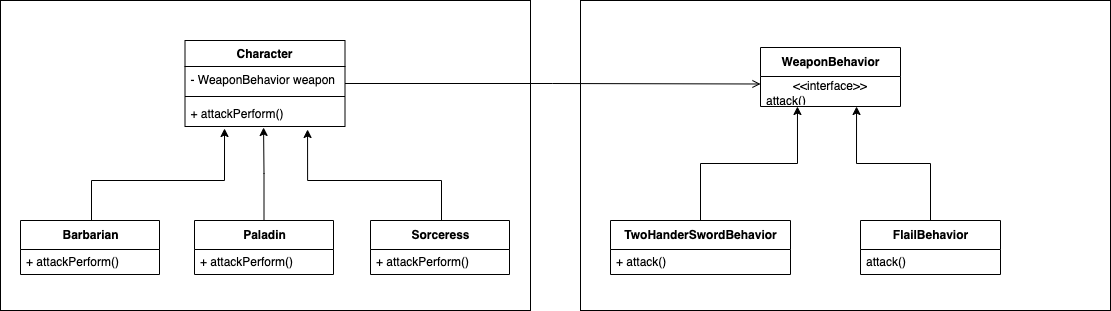

The diagram above was exported from draw.io. Its source (the exported page's mxGraphModel, read from the mxfile embedded in the PNG):
<mxGraphModel dx="2066" dy="1072" grid="1" gridSize="10" guides="1" tooltips="1" connect="1" arrows="1" fold="1" page="1" pageScale="1" pageWidth="827" pageHeight="1169" math="0" shadow="0">
  <root>
    <mxCell id="WIyWlLk6GJQsqaUBKTNV-0" />
    <mxCell id="WIyWlLk6GJQsqaUBKTNV-1" parent="WIyWlLk6GJQsqaUBKTNV-0" />
    <mxCell id="rI3tMAkUbgBCu4Hb6auW-28" value="" style="rounded=0;whiteSpace=wrap;html=1;" vertex="1" parent="WIyWlLk6GJQsqaUBKTNV-1">
      <mxGeometry x="780" y="90" width="530" height="310" as="geometry" />
    </mxCell>
    <mxCell id="rI3tMAkUbgBCu4Hb6auW-27" value="" style="rounded=0;whiteSpace=wrap;html=1;" vertex="1" parent="WIyWlLk6GJQsqaUBKTNV-1">
      <mxGeometry x="200" y="90" width="530" height="310" as="geometry" />
    </mxCell>
    <mxCell id="rI3tMAkUbgBCu4Hb6auW-0" value="WeaponBehavior" style="swimlane;fontStyle=1;align=center;verticalAlign=middle;childLayout=stackLayout;horizontal=1;startSize=29;horizontalStack=0;resizeParent=1;resizeParentMax=0;resizeLast=0;collapsible=0;marginBottom=0;html=1;" vertex="1" parent="WIyWlLk6GJQsqaUBKTNV-1">
      <mxGeometry x="960" y="137" width="140" height="59" as="geometry" />
    </mxCell>
    <mxCell id="rI3tMAkUbgBCu4Hb6auW-1" value="&amp;lt;&amp;lt;interface&amp;gt;&amp;gt;" style="text;html=1;strokeColor=none;fillColor=none;align=center;verticalAlign=middle;spacingLeft=4;spacingRight=4;overflow=hidden;rotatable=0;points=[[0,0.5],[1,0.5]];portConstraint=eastwest;" vertex="1" parent="rI3tMAkUbgBCu4Hb6auW-0">
      <mxGeometry y="29" width="140" height="15" as="geometry" />
    </mxCell>
    <mxCell id="rI3tMAkUbgBCu4Hb6auW-2" value="attack()" style="text;html=1;strokeColor=none;fillColor=none;align=left;verticalAlign=middle;spacingLeft=4;spacingRight=4;overflow=hidden;rotatable=0;points=[[0,0.5],[1,0.5]];portConstraint=eastwest;" vertex="1" parent="rI3tMAkUbgBCu4Hb6auW-0">
      <mxGeometry y="44" width="140" height="15" as="geometry" />
    </mxCell>
    <mxCell id="rI3tMAkUbgBCu4Hb6auW-9" style="edgeStyle=orthogonalEdgeStyle;rounded=0;orthogonalLoop=1;jettySize=auto;html=1;entryX=0.264;entryY=1;entryDx=0;entryDy=0;entryPerimeter=0;" edge="1" parent="WIyWlLk6GJQsqaUBKTNV-1" source="rI3tMAkUbgBCu4Hb6auW-3" target="rI3tMAkUbgBCu4Hb6auW-2">
      <mxGeometry relative="1" as="geometry" />
    </mxCell>
    <mxCell id="rI3tMAkUbgBCu4Hb6auW-3" value="TwoHanderSwordBehavior" style="swimlane;fontStyle=1;align=center;verticalAlign=middle;childLayout=stackLayout;horizontal=1;startSize=29;horizontalStack=0;resizeParent=1;resizeParentMax=0;resizeLast=0;collapsible=0;marginBottom=0;html=1;" vertex="1" parent="WIyWlLk6GJQsqaUBKTNV-1">
      <mxGeometry x="810" y="310" width="180" height="54" as="geometry" />
    </mxCell>
    <mxCell id="rI3tMAkUbgBCu4Hb6auW-5" value="+ attack()" style="text;html=1;strokeColor=none;fillColor=none;align=left;verticalAlign=middle;spacingLeft=4;spacingRight=4;overflow=hidden;rotatable=0;points=[[0,0.5],[1,0.5]];portConstraint=eastwest;" vertex="1" parent="rI3tMAkUbgBCu4Hb6auW-3">
      <mxGeometry y="29" width="180" height="25" as="geometry" />
    </mxCell>
    <mxCell id="rI3tMAkUbgBCu4Hb6auW-10" style="edgeStyle=orthogonalEdgeStyle;rounded=0;orthogonalLoop=1;jettySize=auto;html=1;entryX=0.686;entryY=1;entryDx=0;entryDy=0;entryPerimeter=0;" edge="1" parent="WIyWlLk6GJQsqaUBKTNV-1" source="rI3tMAkUbgBCu4Hb6auW-6" target="rI3tMAkUbgBCu4Hb6auW-2">
      <mxGeometry relative="1" as="geometry" />
    </mxCell>
    <mxCell id="rI3tMAkUbgBCu4Hb6auW-6" value="FlailBehavior" style="swimlane;fontStyle=1;align=center;verticalAlign=middle;childLayout=stackLayout;horizontal=1;startSize=29;horizontalStack=0;resizeParent=1;resizeParentMax=0;resizeLast=0;collapsible=0;marginBottom=0;html=1;" vertex="1" parent="WIyWlLk6GJQsqaUBKTNV-1">
      <mxGeometry x="1060" y="310" width="140" height="54" as="geometry" />
    </mxCell>
    <mxCell id="rI3tMAkUbgBCu4Hb6auW-8" value="attack()" style="text;html=1;strokeColor=none;fillColor=none;align=left;verticalAlign=middle;spacingLeft=4;spacingRight=4;overflow=hidden;rotatable=0;points=[[0,0.5],[1,0.5]];portConstraint=eastwest;" vertex="1" parent="rI3tMAkUbgBCu4Hb6auW-6">
      <mxGeometry y="29" width="140" height="25" as="geometry" />
    </mxCell>
    <mxCell id="rI3tMAkUbgBCu4Hb6auW-13" style="edgeStyle=orthogonalEdgeStyle;rounded=0;orthogonalLoop=1;jettySize=auto;html=1;entryX=0.247;entryY=1.077;entryDx=0;entryDy=0;entryPerimeter=0;" edge="1" parent="WIyWlLk6GJQsqaUBKTNV-1" source="rI3tMAkUbgBCu4Hb6auW-14" target="rI3tMAkUbgBCu4Hb6auW-25">
      <mxGeometry relative="1" as="geometry">
        <mxPoint x="425.94000000000005" y="214" as="targetPoint" />
        <Array as="points">
          <mxPoint x="291" y="270" />
          <mxPoint x="424" y="270" />
        </Array>
      </mxGeometry>
    </mxCell>
    <mxCell id="rI3tMAkUbgBCu4Hb6auW-14" value="Barbarian" style="swimlane;fontStyle=1;align=center;verticalAlign=middle;childLayout=stackLayout;horizontal=1;startSize=29;horizontalStack=0;resizeParent=1;resizeParentMax=0;resizeLast=0;collapsible=0;marginBottom=0;html=1;" vertex="1" parent="WIyWlLk6GJQsqaUBKTNV-1">
      <mxGeometry x="220" y="310" width="139" height="54" as="geometry" />
    </mxCell>
    <mxCell id="rI3tMAkUbgBCu4Hb6auW-15" value="+ attackPerform()" style="text;html=1;strokeColor=none;fillColor=none;align=left;verticalAlign=middle;spacingLeft=4;spacingRight=4;overflow=hidden;rotatable=0;points=[[0,0.5],[1,0.5]];portConstraint=eastwest;" vertex="1" parent="rI3tMAkUbgBCu4Hb6auW-14">
      <mxGeometry y="29" width="139" height="25" as="geometry" />
    </mxCell>
    <mxCell id="rI3tMAkUbgBCu4Hb6auW-26" style="edgeStyle=orthogonalEdgeStyle;rounded=0;orthogonalLoop=1;jettySize=auto;html=1;entryX=0.491;entryY=1.038;entryDx=0;entryDy=0;entryPerimeter=0;" edge="1" parent="WIyWlLk6GJQsqaUBKTNV-1" source="rI3tMAkUbgBCu4Hb6auW-17" target="rI3tMAkUbgBCu4Hb6auW-25">
      <mxGeometry relative="1" as="geometry" />
    </mxCell>
    <mxCell id="rI3tMAkUbgBCu4Hb6auW-17" value="Paladin" style="swimlane;fontStyle=1;align=center;verticalAlign=middle;childLayout=stackLayout;horizontal=1;startSize=29;horizontalStack=0;resizeParent=1;resizeParentMax=0;resizeLast=0;collapsible=0;marginBottom=0;html=1;" vertex="1" parent="WIyWlLk6GJQsqaUBKTNV-1">
      <mxGeometry x="394" y="310" width="139" height="54" as="geometry" />
    </mxCell>
    <mxCell id="rI3tMAkUbgBCu4Hb6auW-18" value="+ attackPerform()" style="text;html=1;strokeColor=none;fillColor=none;align=left;verticalAlign=middle;spacingLeft=4;spacingRight=4;overflow=hidden;rotatable=0;points=[[0,0.5],[1,0.5]];portConstraint=eastwest;" vertex="1" parent="rI3tMAkUbgBCu4Hb6auW-17">
      <mxGeometry y="29" width="139" height="25" as="geometry" />
    </mxCell>
    <mxCell id="rI3tMAkUbgBCu4Hb6auW-19" style="edgeStyle=orthogonalEdgeStyle;rounded=0;orthogonalLoop=1;jettySize=auto;html=1;entryX=0.766;entryY=1.115;entryDx=0;entryDy=0;entryPerimeter=0;" edge="1" parent="WIyWlLk6GJQsqaUBKTNV-1" source="rI3tMAkUbgBCu4Hb6auW-20" target="rI3tMAkUbgBCu4Hb6auW-25">
      <mxGeometry relative="1" as="geometry">
        <mxPoint x="504.05999999999995" y="215" as="targetPoint" />
        <Array as="points">
          <mxPoint x="641" y="270" />
          <mxPoint x="507" y="270" />
        </Array>
      </mxGeometry>
    </mxCell>
    <mxCell id="rI3tMAkUbgBCu4Hb6auW-20" value="Sorceress" style="swimlane;fontStyle=1;align=center;verticalAlign=middle;childLayout=stackLayout;horizontal=1;startSize=29;horizontalStack=0;resizeParent=1;resizeParentMax=0;resizeLast=0;collapsible=0;marginBottom=0;html=1;" vertex="1" parent="WIyWlLk6GJQsqaUBKTNV-1">
      <mxGeometry x="570" y="310" width="139" height="54" as="geometry" />
    </mxCell>
    <mxCell id="rI3tMAkUbgBCu4Hb6auW-21" value="+ attackPerform()" style="text;html=1;strokeColor=none;fillColor=none;align=left;verticalAlign=middle;spacingLeft=4;spacingRight=4;overflow=hidden;rotatable=0;points=[[0,0.5],[1,0.5]];portConstraint=eastwest;" vertex="1" parent="rI3tMAkUbgBCu4Hb6auW-20">
      <mxGeometry y="29" width="139" height="25" as="geometry" />
    </mxCell>
    <mxCell id="rI3tMAkUbgBCu4Hb6auW-29" style="edgeStyle=orthogonalEdgeStyle;rounded=0;orthogonalLoop=1;jettySize=auto;html=1;entryX=0;entryY=0.5;entryDx=0;entryDy=0;endArrow=open;endFill=0;" edge="1" parent="WIyWlLk6GJQsqaUBKTNV-1" source="rI3tMAkUbgBCu4Hb6auW-22" target="rI3tMAkUbgBCu4Hb6auW-1">
      <mxGeometry relative="1" as="geometry" />
    </mxCell>
    <mxCell id="rI3tMAkUbgBCu4Hb6auW-22" value="Character" style="swimlane;fontStyle=1;align=center;verticalAlign=top;childLayout=stackLayout;horizontal=1;startSize=26;horizontalStack=0;resizeParent=1;resizeParentMax=0;resizeLast=0;collapsible=1;marginBottom=0;" vertex="1" parent="WIyWlLk6GJQsqaUBKTNV-1">
      <mxGeometry x="384.5" y="130" width="160" height="86" as="geometry" />
    </mxCell>
    <mxCell id="rI3tMAkUbgBCu4Hb6auW-23" value="- WeaponBehavior weapon" style="text;strokeColor=none;fillColor=none;align=left;verticalAlign=top;spacingLeft=4;spacingRight=4;overflow=hidden;rotatable=0;points=[[0,0.5],[1,0.5]];portConstraint=eastwest;" vertex="1" parent="rI3tMAkUbgBCu4Hb6auW-22">
      <mxGeometry y="26" width="160" height="26" as="geometry" />
    </mxCell>
    <mxCell id="rI3tMAkUbgBCu4Hb6auW-24" value="" style="line;strokeWidth=1;fillColor=none;align=left;verticalAlign=middle;spacingTop=-1;spacingLeft=3;spacingRight=3;rotatable=0;labelPosition=right;points=[];portConstraint=eastwest;" vertex="1" parent="rI3tMAkUbgBCu4Hb6auW-22">
      <mxGeometry y="52" width="160" height="8" as="geometry" />
    </mxCell>
    <mxCell id="rI3tMAkUbgBCu4Hb6auW-25" value="+ attackPerform()" style="text;strokeColor=none;fillColor=none;align=left;verticalAlign=top;spacingLeft=4;spacingRight=4;overflow=hidden;rotatable=0;points=[[0,0.5],[1,0.5]];portConstraint=eastwest;" vertex="1" parent="rI3tMAkUbgBCu4Hb6auW-22">
      <mxGeometry y="60" width="160" height="26" as="geometry" />
    </mxCell>
  </root>
</mxGraphModel>